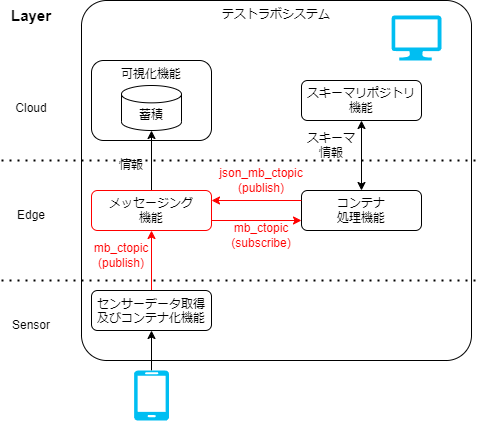

The diagram above was exported from draw.io. Its source (the exported page's mxGraphModel, read from the mxfile embedded in the PNG):
<mxGraphModel dx="1563" dy="1831" grid="1" gridSize="10" guides="1" tooltips="1" connect="1" arrows="1" fold="1" page="1" pageScale="1" pageWidth="827" pageHeight="1169" math="0" shadow="0">
  <root>
    <mxCell id="0" />
    <mxCell id="1" parent="0" />
    <mxCell id="80" value="テストラボシステム" style="rounded=1;whiteSpace=wrap;html=1;fillColor=none;align=center;verticalAlign=top;arcSize=7;" parent="1" vertex="1">
      <mxGeometry x="120" y="-260" width="390" height="360" as="geometry" />
    </mxCell>
    <mxCell id="81" value="" style="edgeStyle=none;html=1;strokeColor=#FF0000;" parent="1" source="82" target="84" edge="1">
      <mxGeometry relative="1" as="geometry" />
    </mxCell>
    <mxCell id="82" value="センサーデータ取得及びコンテナ化機能" style="rounded=1;whiteSpace=wrap;html=1;fillColor=none;verticalAlign=top;" parent="1" vertex="1">
      <mxGeometry x="130" y="30" width="120" height="40" as="geometry" />
    </mxCell>
    <mxCell id="83" value="" style="edgeStyle=none;html=1;" parent="1" source="84" target="91" edge="1">
      <mxGeometry relative="1" as="geometry" />
    </mxCell>
    <mxCell id="84" value="メッセージング&lt;br&gt;機能" style="rounded=1;whiteSpace=wrap;html=1;fillColor=none;strokeColor=#FF0000;" parent="1" vertex="1">
      <mxGeometry x="130" y="-70" width="120" height="40" as="geometry" />
    </mxCell>
    <mxCell id="85" value="コンテナ&lt;br&gt;処理機能" style="rounded=1;whiteSpace=wrap;html=1;fillColor=none;" parent="1" vertex="1">
      <mxGeometry x="340" y="-70" width="120" height="40" as="geometry" />
    </mxCell>
    <mxCell id="86" value="情報" style="text;html=1;strokeColor=none;fillColor=none;align=center;verticalAlign=middle;whiteSpace=wrap;rounded=0;" parent="1" vertex="1">
      <mxGeometry x="140" y="-110" width="60" height="30" as="geometry" />
    </mxCell>
    <mxCell id="87" value="mb_ctopic&lt;br&gt;(publish)" style="text;html=1;strokeColor=none;fillColor=none;align=center;verticalAlign=middle;whiteSpace=wrap;rounded=0;fontColor=#FF0000;" parent="1" vertex="1">
      <mxGeometry x="130" y="-20" width="60" height="30" as="geometry" />
    </mxCell>
    <mxCell id="88" value="" style="endArrow=classic;html=1;exitX=1;exitY=0.75;exitDx=0;exitDy=0;entryX=0;entryY=0.75;entryDx=0;entryDy=0;strokeColor=#FF0000;" parent="1" source="84" target="85" edge="1">
      <mxGeometry width="50" height="50" relative="1" as="geometry">
        <mxPoint x="380" y="190" as="sourcePoint" />
        <mxPoint x="430" y="140" as="targetPoint" />
      </mxGeometry>
    </mxCell>
    <mxCell id="89" value="" style="endArrow=classic;html=1;exitX=0;exitY=0.25;exitDx=0;exitDy=0;entryX=1;entryY=0.25;entryDx=0;entryDy=0;strokeColor=#FF0000;" parent="1" source="85" target="84" edge="1">
      <mxGeometry width="50" height="50" relative="1" as="geometry">
        <mxPoint x="380" y="190" as="sourcePoint" />
        <mxPoint x="430" y="140" as="targetPoint" />
      </mxGeometry>
    </mxCell>
    <mxCell id="90" value="スキーマリポジトリ&lt;br style=&quot;border-color: var(--border-color);&quot;&gt;機能" style="rounded=1;whiteSpace=wrap;html=1;fillColor=none;" parent="1" vertex="1">
      <mxGeometry x="340" y="-180" width="120" height="40" as="geometry" />
    </mxCell>
    <mxCell id="91" value="蓄積" style="shape=cylinder3;whiteSpace=wrap;html=1;boundedLbl=1;backgroundOutline=1;size=8.676963806152344;" parent="1" vertex="1">
      <mxGeometry x="160" y="-175" width="60" height="45" as="geometry" />
    </mxCell>
    <mxCell id="92" value="&lt;font color=&quot;#ff0000&quot;&gt;mb_ctopic&lt;br&gt;(subscribe)&lt;/font&gt;" style="text;html=1;strokeColor=none;fillColor=none;align=center;verticalAlign=middle;whiteSpace=wrap;rounded=0;" parent="1" vertex="1">
      <mxGeometry x="270" y="-40" width="60" height="30" as="geometry" />
    </mxCell>
    <mxCell id="93" value="&lt;font color=&quot;#ff0000&quot;&gt;json_mb_ctopic&lt;br&gt;(publish)&lt;br&gt;&lt;/font&gt;" style="text;html=1;strokeColor=none;fillColor=none;align=center;verticalAlign=middle;whiteSpace=wrap;rounded=0;" parent="1" vertex="1">
      <mxGeometry x="270" y="-95" width="60" height="30" as="geometry" />
    </mxCell>
    <mxCell id="94" value="スキーマ情報" style="text;html=1;strokeColor=none;fillColor=none;align=center;verticalAlign=middle;whiteSpace=wrap;rounded=0;" parent="1" vertex="1">
      <mxGeometry x="340" y="-130" width="60" height="30" as="geometry" />
    </mxCell>
    <mxCell id="95" value="" style="endArrow=classic;startArrow=classic;html=1;entryX=0.5;entryY=1;entryDx=0;entryDy=0;exitX=0.5;exitY=0;exitDx=0;exitDy=0;" parent="1" source="85" target="90" edge="1">
      <mxGeometry width="50" height="50" relative="1" as="geometry">
        <mxPoint x="280" y="30" as="sourcePoint" />
        <mxPoint x="330" y="-20" as="targetPoint" />
      </mxGeometry>
    </mxCell>
    <mxCell id="96" value="" style="edgeStyle=none;html=1;" parent="1" source="97" target="82" edge="1">
      <mxGeometry relative="1" as="geometry">
        <mxPoint x="280" y="170" as="targetPoint" />
      </mxGeometry>
    </mxCell>
    <mxCell id="97" value="" style="verticalLabelPosition=bottom;html=1;verticalAlign=top;align=center;strokeColor=none;fillColor=#00BEF2;shape=mxgraph.azure.mobile;pointerEvents=1;" parent="1" vertex="1">
      <mxGeometry x="172.5" y="110" width="35" height="50" as="geometry" />
    </mxCell>
    <mxCell id="98" value="" style="verticalLabelPosition=bottom;html=1;verticalAlign=top;align=center;strokeColor=none;fillColor=#00BEF2;shape=mxgraph.azure.computer;pointerEvents=1;" parent="1" vertex="1">
      <mxGeometry x="430" y="-245" width="50" height="45" as="geometry" />
    </mxCell>
    <mxCell id="99" value="可視化機能" style="rounded=1;whiteSpace=wrap;html=1;fillColor=none;verticalAlign=top;" parent="1" vertex="1">
      <mxGeometry x="130" y="-200" width="120" height="80" as="geometry" />
    </mxCell>
    <mxCell id="100" value="" style="endArrow=none;dashed=1;html=1;dashPattern=1 3;strokeWidth=2;" parent="1" edge="1">
      <mxGeometry width="50" height="50" relative="1" as="geometry">
        <mxPoint x="40" y="-100" as="sourcePoint" />
        <mxPoint x="520" y="-100" as="targetPoint" />
      </mxGeometry>
    </mxCell>
    <mxCell id="101" value="" style="endArrow=none;dashed=1;html=1;dashPattern=1 3;strokeWidth=2;" parent="1" edge="1">
      <mxGeometry width="50" height="50" relative="1" as="geometry">
        <mxPoint x="40" y="20" as="sourcePoint" />
        <mxPoint x="520" y="20" as="targetPoint" />
      </mxGeometry>
    </mxCell>
    <mxCell id="102" value="Cloud" style="text;html=1;strokeColor=none;fillColor=none;align=center;verticalAlign=middle;whiteSpace=wrap;rounded=0;" parent="1" vertex="1">
      <mxGeometry x="40" y="-167.5" width="60" height="30" as="geometry" />
    </mxCell>
    <mxCell id="103" value="Layer" style="text;html=1;strokeColor=none;fillColor=none;align=center;verticalAlign=middle;whiteSpace=wrap;rounded=0;fontStyle=1;fontSize=15;" parent="1" vertex="1">
      <mxGeometry x="40" y="-260" width="60" height="30" as="geometry" />
    </mxCell>
    <mxCell id="104" value="Edge" style="text;html=1;strokeColor=none;fillColor=none;align=center;verticalAlign=middle;whiteSpace=wrap;rounded=0;" parent="1" vertex="1">
      <mxGeometry x="40" y="-60" width="60" height="30" as="geometry" />
    </mxCell>
    <mxCell id="105" value="Sensor" style="text;html=1;strokeColor=none;fillColor=none;align=center;verticalAlign=middle;whiteSpace=wrap;rounded=0;" parent="1" vertex="1">
      <mxGeometry x="40" y="50" width="60" height="30" as="geometry" />
    </mxCell>
  </root>
</mxGraphModel>